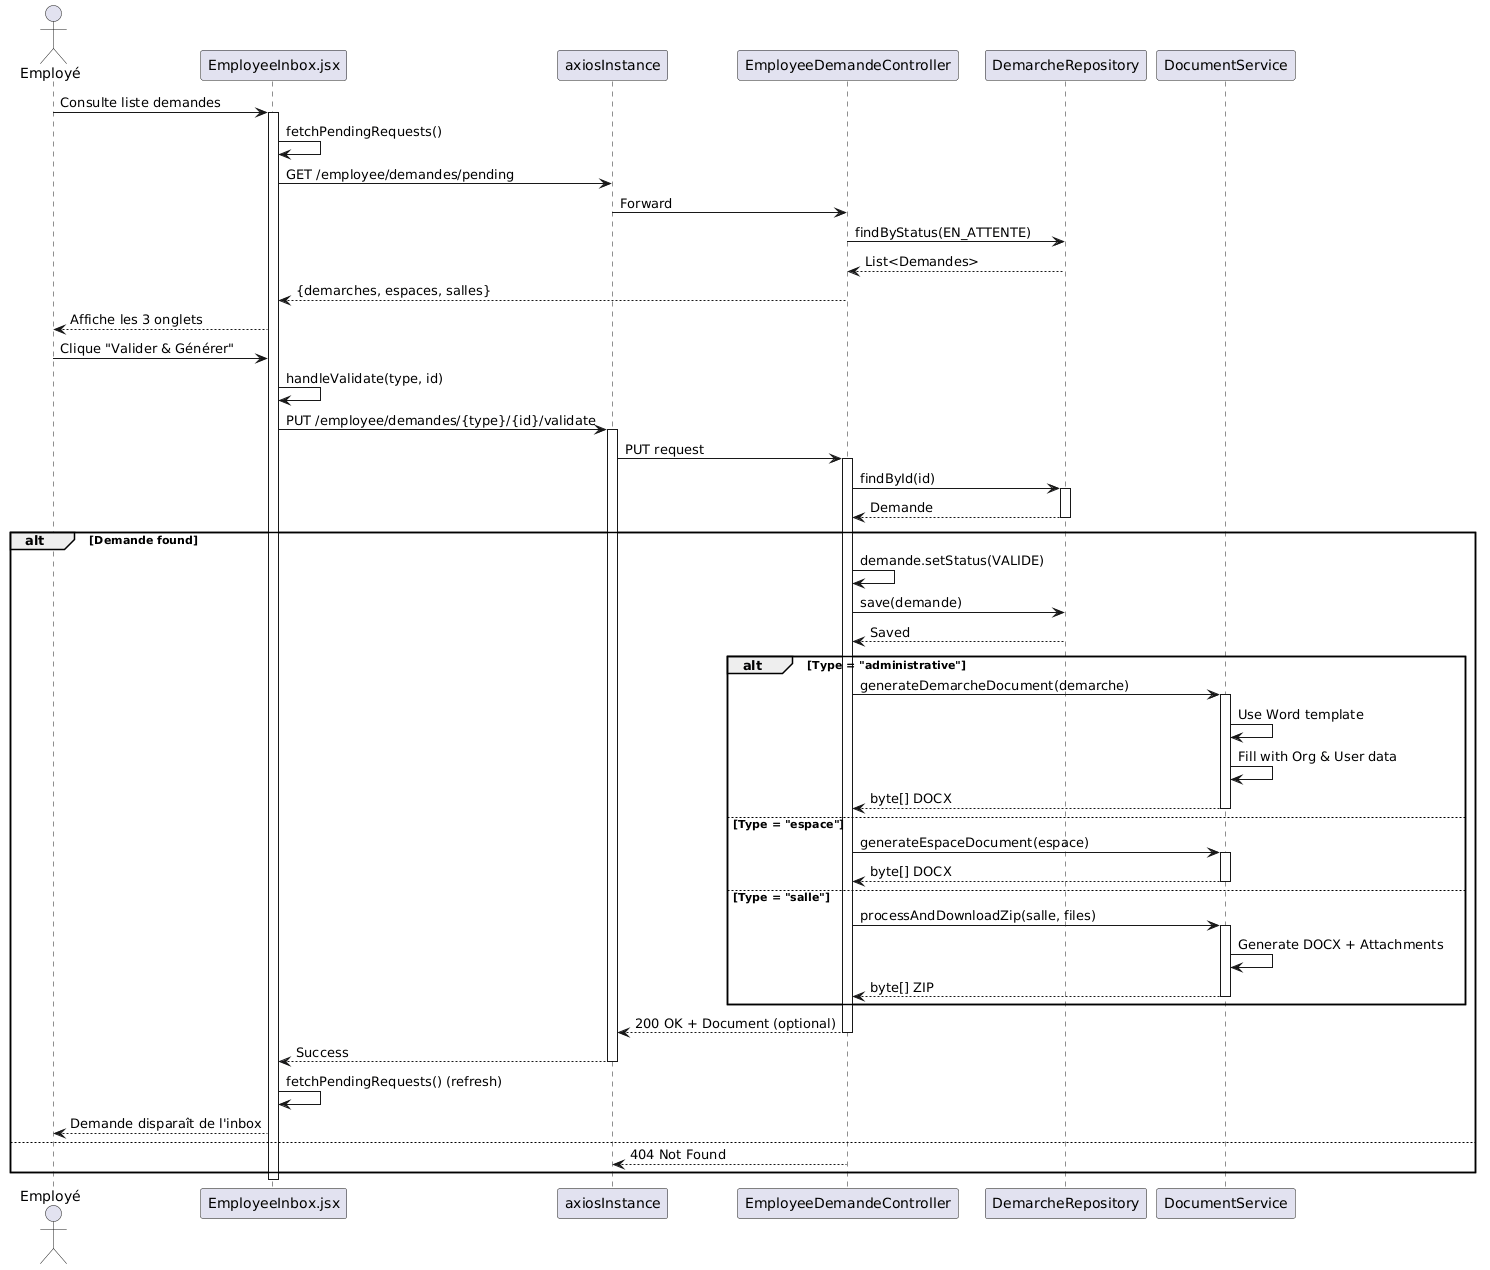

The diagram above was rendered by PlantUML. Its source (embedded in the PNG):
@startuml
actor "Employé" as Emp
participant "EmployeeInbox.jsx" as Inbox
participant "axiosInstance" as Axios
participant "EmployeeDemandeController" as Ctrl
participant "DemarcheRepository" as Repo
participant "DocumentService" as DocService

Emp -> Inbox: Consulte liste demandes
activate Inbox

Inbox -> Inbox: fetchPendingRequests()
Inbox -> Axios: GET /employee/demandes/pending
Axios -> Ctrl: Forward
Ctrl -> Repo: findByStatus(EN_ATTENTE)
Repo --> Ctrl: List<Demandes>
Ctrl --> Inbox: {demarches, espaces, salles}
Inbox --> Emp: Affiche les 3 onglets

Emp -> Inbox: Clique "Valider & Générer"
Inbox -> Inbox: handleValidate(type, id)
Inbox -> Axios: PUT /employee/demandes/{type}/{id}/validate
activate Axios

Axios -> Ctrl: PUT request
activate Ctrl

Ctrl -> Repo: findById(id)
activate Repo
Repo --> Ctrl: Demande
deactivate Repo

alt Demande found
    Ctrl -> Ctrl: demande.setStatus(VALIDE)
    Ctrl -> Repo: save(demande)
    Repo --> Ctrl: Saved
    deactivate Repo
    
    alt Type = "administrative"
        Ctrl -> DocService: generateDemarcheDocument(demarche)
        activate DocService
        DocService -> DocService: Use Word template
        DocService -> DocService: Fill with Org & User data
        DocService --> Ctrl: byte[] DOCX
        deactivate DocService
    else Type = "espace"
        Ctrl -> DocService: generateEspaceDocument(espace)
        activate DocService
        DocService --> Ctrl: byte[] DOCX
        deactivate DocService
    else Type = "salle"
        Ctrl -> DocService: processAndDownloadZip(salle, files)
        activate DocService
        DocService -> DocService: Generate DOCX + Attachments
        DocService --> Ctrl: byte[] ZIP
        deactivate DocService
    end
    
    Ctrl --> Axios: 200 OK + Document (optional)
    deactivate Ctrl
    
    Axios --> Inbox: Success
    deactivate Axios
    
    Inbox -> Inbox: fetchPendingRequests() (refresh)
    Inbox --> Emp: Demande disparaît de l'inbox
else
    Ctrl --> Axios: 404 Not Found
end
deactivate Inbox
@enduml